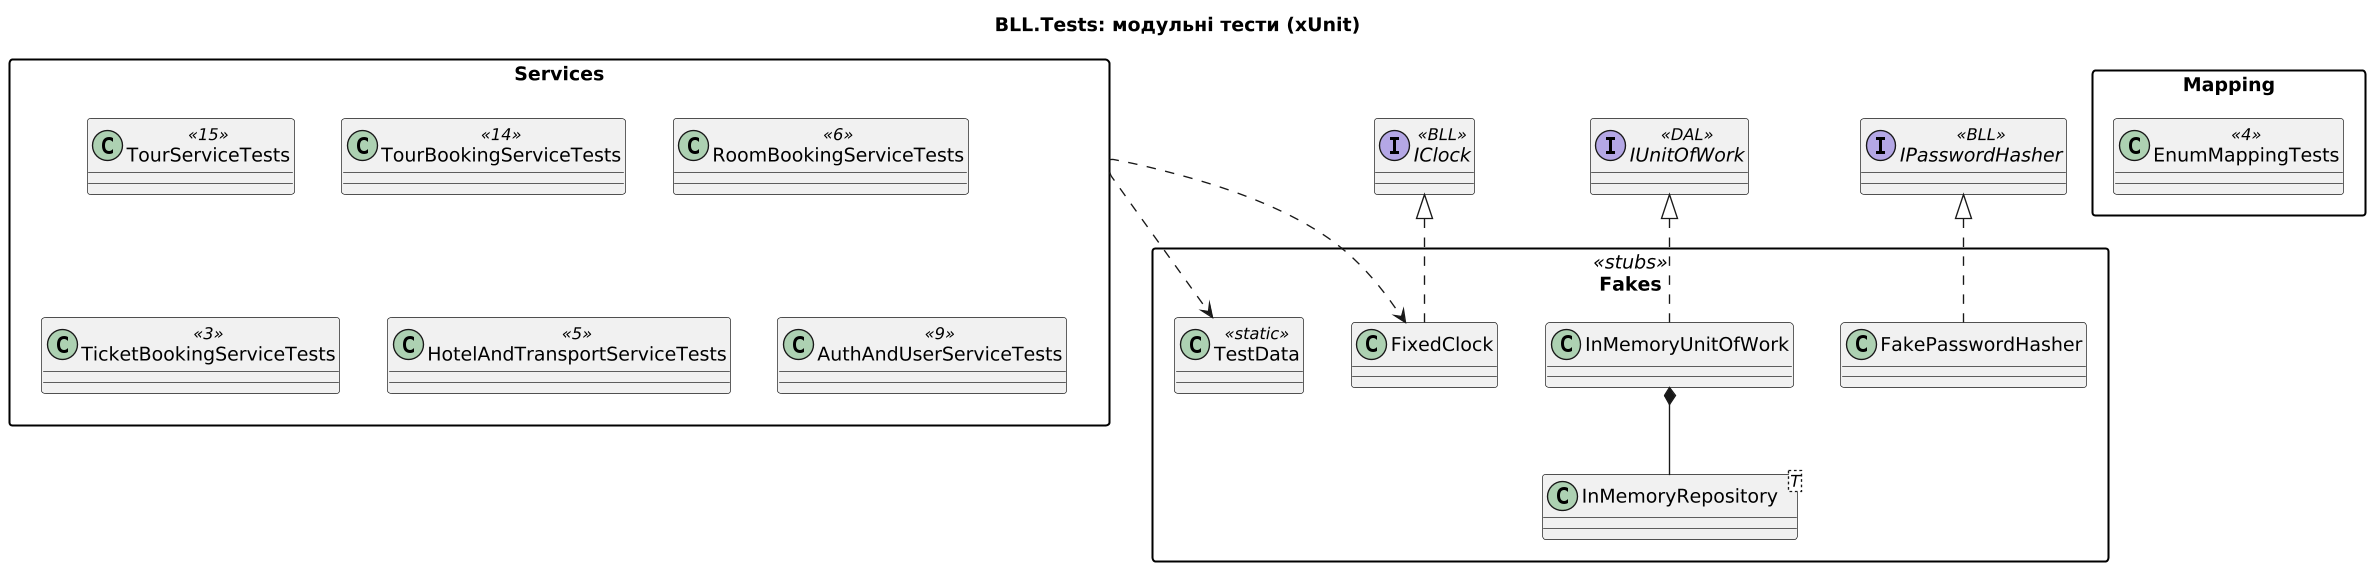

The diagram above was rendered by PlantUML. Its source (embedded in the PNG):
@startuml
skinparamlocked dpi 130
skinparam defaultFontName DejaVu Sans
skinparam shadowing false
skinparam classAttributeIconSize 0
skinparam packageStyle rectangle
title BLL.Tests: модульні тести (xUnit)
package Fakes <<stubs>> {
  class InMemoryUnitOfWork
  class "InMemoryRepository<T>" as IMR
  class FixedClock
  class FakePasswordHasher
  class TestData <<static>>
}
package Services {
  class TourServiceTests <<15>>
  class TourBookingServiceTests <<14>>
  class RoomBookingServiceTests <<6>>
  class TicketBookingServiceTests <<3>>
  class HotelAndTransportServiceTests <<5>>
  class AuthAndUserServiceTests <<9>>
}
package Mapping {
  class EnumMappingTests <<4>>
}
interface IUnitOfWork <<DAL>>
interface IClock <<BLL>>
interface IPasswordHasher <<BLL>>
IUnitOfWork <|.. InMemoryUnitOfWork
IClock <|.. FixedClock
IPasswordHasher <|.. FakePasswordHasher
InMemoryUnitOfWork *-- IMR
Services ..> TestData
Services ..> FixedClock
@enduml